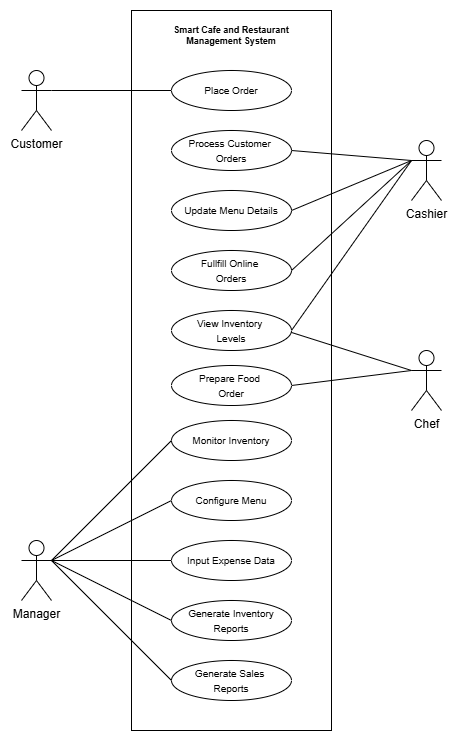

The diagram above was exported from draw.io. Its source (the exported page's mxGraphModel, read from the mxfile embedded in the PNG):
<mxGraphModel dx="983" dy="580" grid="1" gridSize="10" guides="1" tooltips="1" connect="1" arrows="1" fold="1" page="1" pageScale="1" pageWidth="1100" pageHeight="850" math="0" shadow="0">
  <root>
    <mxCell id="0" />
    <mxCell id="1" parent="0" />
    <mxCell id="JluUKTbRsjDkrGsStjt4-3" value="" style="rounded=0;whiteSpace=wrap;html=1;" vertex="1" parent="1">
      <mxGeometry x="480" y="30" width="200" height="720" as="geometry" />
    </mxCell>
    <mxCell id="JluUKTbRsjDkrGsStjt4-19" style="rounded=0;orthogonalLoop=1;jettySize=auto;html=1;exitX=1;exitY=0.3333333333333333;exitDx=0;exitDy=0;exitPerimeter=0;entryX=0;entryY=0.5;entryDx=0;entryDy=0;strokeColor=default;endArrow=none;startFill=0;" edge="1" parent="1" source="JluUKTbRsjDkrGsStjt4-2" target="JluUKTbRsjDkrGsStjt4-7">
      <mxGeometry relative="1" as="geometry" />
    </mxCell>
    <mxCell id="JluUKTbRsjDkrGsStjt4-2" value="Customer" style="shape=umlActor;verticalLabelPosition=bottom;verticalAlign=top;html=1;" vertex="1" parent="1">
      <mxGeometry x="370" y="90" width="30" height="60" as="geometry" />
    </mxCell>
    <mxCell id="JluUKTbRsjDkrGsStjt4-4" value="Smart Cafe and Restaurant Management System" style="text;html=1;align=center;verticalAlign=middle;whiteSpace=wrap;rounded=0;fontStyle=1;fontSize=9;" vertex="1" parent="1">
      <mxGeometry x="500" y="40" width="160" height="30" as="geometry" />
    </mxCell>
    <mxCell id="JluUKTbRsjDkrGsStjt4-7" value="&lt;span style=&quot;font-size: 10px;&quot;&gt;Place Order&lt;/span&gt;" style="ellipse;whiteSpace=wrap;html=1;" vertex="1" parent="1">
      <mxGeometry x="520" y="90" width="120" height="40" as="geometry" />
    </mxCell>
    <mxCell id="JluUKTbRsjDkrGsStjt4-8" value="&lt;span style=&quot;font-size: 10px;&quot;&gt;Fullfill Online&amp;nbsp;&lt;/span&gt;&lt;div&gt;&lt;span style=&quot;font-size: 10px;&quot;&gt;Orders&lt;/span&gt;&lt;/div&gt;" style="ellipse;whiteSpace=wrap;html=1;" vertex="1" parent="1">
      <mxGeometry x="520" y="270" width="120" height="40" as="geometry" />
    </mxCell>
    <mxCell id="JluUKTbRsjDkrGsStjt4-12" value="&lt;span style=&quot;font-size: 10px;&quot;&gt;Process Customer&amp;nbsp;&lt;/span&gt;&lt;div&gt;&lt;span style=&quot;font-size: 10px;&quot;&gt;Orders&lt;/span&gt;&lt;/div&gt;" style="ellipse;whiteSpace=wrap;html=1;" vertex="1" parent="1">
      <mxGeometry x="520" y="150" width="120" height="40" as="geometry" />
    </mxCell>
    <mxCell id="JluUKTbRsjDkrGsStjt4-15" value="&lt;span style=&quot;font-size: 10px;&quot;&gt;Monitor Inventory&lt;/span&gt;" style="ellipse;whiteSpace=wrap;html=1;" vertex="1" parent="1">
      <mxGeometry x="520" y="440" width="120" height="40" as="geometry" />
    </mxCell>
    <mxCell id="JluUKTbRsjDkrGsStjt4-16" value="&lt;span style=&quot;font-size: 10px;&quot;&gt;Update Menu Details&lt;/span&gt;" style="ellipse;whiteSpace=wrap;html=1;" vertex="1" parent="1">
      <mxGeometry x="520" y="210" width="120" height="40" as="geometry" />
    </mxCell>
    <mxCell id="JluUKTbRsjDkrGsStjt4-17" value="&lt;span style=&quot;font-size: 10px;&quot;&gt;Generate Inventory Reports&lt;/span&gt;" style="ellipse;whiteSpace=wrap;html=1;" vertex="1" parent="1">
      <mxGeometry x="520" y="620" width="120" height="40" as="geometry" />
    </mxCell>
    <mxCell id="JluUKTbRsjDkrGsStjt4-18" value="&lt;span style=&quot;font-size: 10px;&quot;&gt;Generate Sales&amp;nbsp;&lt;/span&gt;&lt;div&gt;&lt;span style=&quot;font-size: 10px;&quot;&gt;Reports&lt;/span&gt;&lt;/div&gt;" style="ellipse;whiteSpace=wrap;html=1;" vertex="1" parent="1">
      <mxGeometry x="520" y="680" width="120" height="40" as="geometry" />
    </mxCell>
    <mxCell id="JluUKTbRsjDkrGsStjt4-24" style="rounded=0;orthogonalLoop=1;jettySize=auto;html=1;exitX=0;exitY=0.3333333333333333;exitDx=0;exitDy=0;exitPerimeter=0;endArrow=none;startFill=0;entryX=1;entryY=0.5;entryDx=0;entryDy=0;" edge="1" parent="1" source="JluUKTbRsjDkrGsStjt4-21" target="JluUKTbRsjDkrGsStjt4-8">
      <mxGeometry relative="1" as="geometry" />
    </mxCell>
    <mxCell id="JluUKTbRsjDkrGsStjt4-28" style="rounded=0;orthogonalLoop=1;jettySize=auto;html=1;exitX=0;exitY=0.3333333333333333;exitDx=0;exitDy=0;exitPerimeter=0;endArrow=none;startFill=0;entryX=1;entryY=0.5;entryDx=0;entryDy=0;" edge="1" parent="1" source="JluUKTbRsjDkrGsStjt4-21" target="JluUKTbRsjDkrGsStjt4-12">
      <mxGeometry relative="1" as="geometry">
        <mxPoint x="530" y="170" as="targetPoint" />
      </mxGeometry>
    </mxCell>
    <mxCell id="JluUKTbRsjDkrGsStjt4-29" style="rounded=0;orthogonalLoop=1;jettySize=auto;html=1;exitX=0;exitY=0.3333333333333333;exitDx=0;exitDy=0;exitPerimeter=0;entryX=1;entryY=0.5;entryDx=0;entryDy=0;endArrow=none;startFill=0;" edge="1" parent="1" source="JluUKTbRsjDkrGsStjt4-21" target="JluUKTbRsjDkrGsStjt4-16">
      <mxGeometry relative="1" as="geometry" />
    </mxCell>
    <mxCell id="JluUKTbRsjDkrGsStjt4-21" value="Cashier" style="shape=umlActor;verticalLabelPosition=bottom;verticalAlign=top;html=1;" vertex="1" parent="1">
      <mxGeometry x="760" y="160" width="30" height="60" as="geometry" />
    </mxCell>
    <mxCell id="JluUKTbRsjDkrGsStjt4-30" style="rounded=0;orthogonalLoop=1;jettySize=auto;html=1;exitX=0;exitY=0.3333333333333333;exitDx=0;exitDy=0;exitPerimeter=0;entryX=1;entryY=0.5;entryDx=0;entryDy=0;endArrow=none;startFill=0;" edge="1" parent="1" source="JluUKTbRsjDkrGsStjt4-21" target="JluUKTbRsjDkrGsStjt4-44">
      <mxGeometry relative="1" as="geometry" />
    </mxCell>
    <mxCell id="JluUKTbRsjDkrGsStjt4-32" style="rounded=0;orthogonalLoop=1;jettySize=auto;html=1;exitX=1;exitY=0.3333333333333333;exitDx=0;exitDy=0;exitPerimeter=0;entryX=0;entryY=0.5;entryDx=0;entryDy=0;endArrow=none;startFill=0;" edge="1" parent="1" source="JluUKTbRsjDkrGsStjt4-31" target="JluUKTbRsjDkrGsStjt4-15">
      <mxGeometry relative="1" as="geometry" />
    </mxCell>
    <mxCell id="JluUKTbRsjDkrGsStjt4-33" style="rounded=0;orthogonalLoop=1;jettySize=auto;html=1;exitX=1;exitY=0.3333333333333333;exitDx=0;exitDy=0;exitPerimeter=0;entryX=0;entryY=0.5;entryDx=0;entryDy=0;endArrow=none;startFill=0;" edge="1" parent="1" source="JluUKTbRsjDkrGsStjt4-31" target="JluUKTbRsjDkrGsStjt4-17">
      <mxGeometry relative="1" as="geometry" />
    </mxCell>
    <mxCell id="JluUKTbRsjDkrGsStjt4-34" style="rounded=0;orthogonalLoop=1;jettySize=auto;html=1;entryX=0;entryY=0.5;entryDx=0;entryDy=0;endArrow=none;startFill=0;exitX=1;exitY=0.3333333333333333;exitDx=0;exitDy=0;exitPerimeter=0;" edge="1" parent="1" source="JluUKTbRsjDkrGsStjt4-31" target="JluUKTbRsjDkrGsStjt4-18">
      <mxGeometry relative="1" as="geometry">
        <mxPoint x="350" y="470" as="sourcePoint" />
      </mxGeometry>
    </mxCell>
    <mxCell id="JluUKTbRsjDkrGsStjt4-46" style="rounded=0;orthogonalLoop=1;jettySize=auto;html=1;exitX=1;exitY=0.3333333333333333;exitDx=0;exitDy=0;exitPerimeter=0;endArrow=none;startFill=0;entryX=0;entryY=0.5;entryDx=0;entryDy=0;" edge="1" parent="1" source="JluUKTbRsjDkrGsStjt4-31" target="JluUKTbRsjDkrGsStjt4-45">
      <mxGeometry relative="1" as="geometry" />
    </mxCell>
    <mxCell id="JluUKTbRsjDkrGsStjt4-52" style="rounded=0;orthogonalLoop=1;jettySize=auto;html=1;exitX=1;exitY=0.3333333333333333;exitDx=0;exitDy=0;exitPerimeter=0;entryX=0;entryY=0.5;entryDx=0;entryDy=0;endArrow=none;startFill=0;" edge="1" parent="1" source="JluUKTbRsjDkrGsStjt4-31" target="JluUKTbRsjDkrGsStjt4-51">
      <mxGeometry relative="1" as="geometry" />
    </mxCell>
    <mxCell id="JluUKTbRsjDkrGsStjt4-31" value="Manager" style="shape=umlActor;verticalLabelPosition=bottom;verticalAlign=top;html=1;" vertex="1" parent="1">
      <mxGeometry x="370" y="560" width="30" height="60" as="geometry" />
    </mxCell>
    <mxCell id="JluUKTbRsjDkrGsStjt4-41" style="rounded=0;orthogonalLoop=1;jettySize=auto;html=1;exitX=0;exitY=0.3333333333333333;exitDx=0;exitDy=0;exitPerimeter=0;entryX=1;entryY=0.5;entryDx=0;entryDy=0;endArrow=none;startFill=0;" edge="1" parent="1" source="JluUKTbRsjDkrGsStjt4-35" target="JluUKTbRsjDkrGsStjt4-38">
      <mxGeometry relative="1" as="geometry" />
    </mxCell>
    <mxCell id="JluUKTbRsjDkrGsStjt4-42" style="rounded=0;orthogonalLoop=1;jettySize=auto;html=1;exitX=0;exitY=0.3333333333333333;exitDx=0;exitDy=0;exitPerimeter=0;entryX=0.98;entryY=0.53;entryDx=0;entryDy=0;endArrow=none;startFill=0;entryPerimeter=0;" edge="1" parent="1" source="JluUKTbRsjDkrGsStjt4-35" target="JluUKTbRsjDkrGsStjt4-44">
      <mxGeometry relative="1" as="geometry" />
    </mxCell>
    <mxCell id="JluUKTbRsjDkrGsStjt4-35" value="Chef&lt;div&gt;&lt;br&gt;&lt;/div&gt;" style="shape=umlActor;verticalLabelPosition=bottom;verticalAlign=top;html=1;" vertex="1" parent="1">
      <mxGeometry x="760" y="370" width="30" height="60" as="geometry" />
    </mxCell>
    <mxCell id="JluUKTbRsjDkrGsStjt4-38" value="&lt;span style=&quot;font-size: 10px;&quot;&gt;Prepare Food&amp;nbsp;&lt;/span&gt;&lt;div&gt;&lt;span style=&quot;font-size: 10px;&quot;&gt;Order&lt;/span&gt;&lt;/div&gt;" style="ellipse;whiteSpace=wrap;html=1;" vertex="1" parent="1">
      <mxGeometry x="520" y="385" width="120" height="40" as="geometry" />
    </mxCell>
    <mxCell id="JluUKTbRsjDkrGsStjt4-44" value="&lt;span style=&quot;font-size: 10px;&quot;&gt;View Inventory&amp;nbsp;&lt;/span&gt;&lt;div&gt;&lt;span style=&quot;font-size: 10px;&quot;&gt;Levels&lt;/span&gt;&lt;/div&gt;" style="ellipse;whiteSpace=wrap;html=1;" vertex="1" parent="1">
      <mxGeometry x="520" y="330" width="120" height="40" as="geometry" />
    </mxCell>
    <mxCell id="JluUKTbRsjDkrGsStjt4-45" value="&lt;span style=&quot;font-size: 10px;&quot;&gt;Input Expense Data&lt;/span&gt;" style="ellipse;whiteSpace=wrap;html=1;" vertex="1" parent="1">
      <mxGeometry x="520" y="560" width="120" height="40" as="geometry" />
    </mxCell>
    <mxCell id="JluUKTbRsjDkrGsStjt4-51" value="&lt;span style=&quot;font-size: 10px;&quot;&gt;Configure Menu&lt;/span&gt;" style="ellipse;whiteSpace=wrap;html=1;" vertex="1" parent="1">
      <mxGeometry x="520" y="500" width="120" height="40" as="geometry" />
    </mxCell>
  </root>
</mxGraphModel>